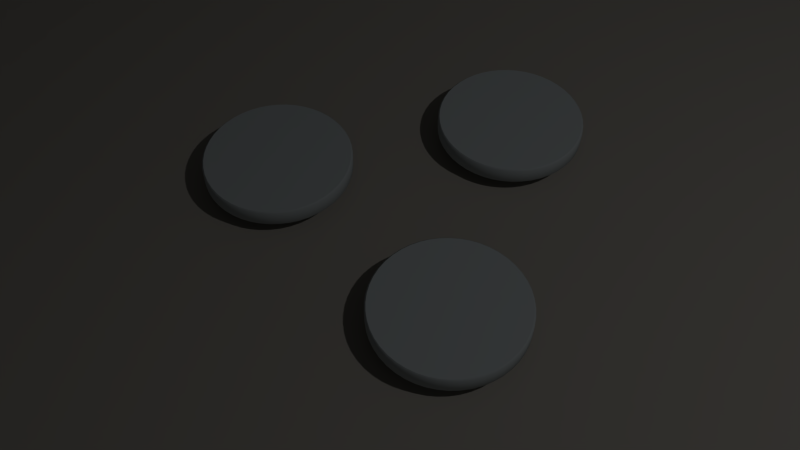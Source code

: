 # Source: Rampage_Icon.blend  (saved by Blender 2.69.0; exported with 4.5.12 LTS)
import bpy
from mathutils import Matrix  # noqa: F401  (used for matrix-valued properties, if any)

bpy.ops.wm.read_factory_settings(use_empty=True)
scene = bpy.context.scene
scene.name = 'Scene'

# ---- collections
col_collection_1 = bpy.data.collections.new('Collection 1'); scene.collection.children.link(col_collection_1)
col_collection_7 = bpy.data.collections.new('Collection 7'); scene.collection.children.link(col_collection_7)

# ---- materials (node trees are filled in below, after node groups)
mat_steel = bpy.data.materials.new('Steel')
mat_steel.alpha_threshold = 0.0
mat_steel.use_transparent_shadow = False
mat_steel.diffuse_color = (0.527, 0.579, 0.598, 1.0)
mat_steel.specular_color = (1.0, 1.0, 0.984)
mat_steel.roughness = 0.5
mat_steel.specular_intensity = 1.0
mat_steel.line_color = (0.0, 0.0, 0.0, 1.0)
mat_material_003 = bpy.data.materials.new('Material.003')
mat_material_003.alpha_threshold = 0.0
mat_material_003.use_transparent_shadow = False
mat_material_003.roughness = 0.5
mat_material_003.line_color = (0.0, 0.0, 0.0, 1.0)
mat_material_002 = bpy.data.materials.new('Material.002')
mat_material_002.alpha_threshold = 0.0
mat_material_002.use_transparent_shadow = False
mat_material_002.roughness = 0.5
mat_material_002.line_color = (0.0, 0.0, 0.0, 1.0)
mat_material_004 = bpy.data.materials.new('Material.004')
mat_material_004.alpha_threshold = 0.0
mat_material_004.use_transparent_shadow = False
mat_material_004.diffuse_color = (0.4385, 0.414, 0.3719, 1.0)
mat_material_004.roughness = 0.5
mat_material_004.line_color = (0.0, 0.0, 0.0, 1.0)
mat_material_001 = bpy.data.materials.new('Material.001')
mat_material_001.alpha_threshold = 0.0
mat_material_001.use_transparent_shadow = False
mat_material_001.roughness = 0.5
mat_material_001.line_color = (0.0, 0.0, 0.0, 1.0)

# ---- material node trees

# ---- world
world_world = bpy.data.worlds.new('World'); scene.world = world_world
world_world.color = (0.01222, 0.01222, 0.01222)
world_world.use_sun_shadow = False
world_world.sun_shadow_jitter_overblur = 0.0
world_world.cycles.sampling_method = 'MANUAL'
world_world.cycles.sample_map_resolution = 256

# ---- cameras
cam_camera = bpy.data.cameras.new('Camera')
cam_camera.clip_end = 100.0
cam_camera.lens = 35.0
cam_camera.sensor_width = 32.0
cam_camera.sensor_height = 18.0
cam_camera.ortho_scale = 7.314
cam_camera.dof.focus_distance = 0.0
cam_camera.dof.aperture_fstop = 128.0

# ---- lights
light_lamp = bpy.data.lights.new('Lamp', 'POINT')
light_lamp.transmission_factor = 0.0
light_lamp.cutoff_distance = 30.0
light_lamp.energy = 100.0
light_lamp.shadow_buffer_clip_start = 1.001
light_lamp.shadow_soft_size = 0.1
light_lamp.shadow_maximum_resolution = 0.006
light_lamp.use_absolute_resolution = True
light_lamp.cycles.use_multiple_importance_sampling = False

# ---- meshes
me_plane_006 = bpy.data.meshes.new('Plane.006')
me_plane_006.from_pydata([(1.0, -1.0, 0.0), (-1.0, -1.0, 0.0), (1.0, 1.0, 0.0), (-1.0, 1.0, 0.0)], [], [(1, 0, 2, 3)])
me_plane_006.materials.append(mat_material_003)
me_plane_006.use_remesh_preserve_volume = False
me_plane_006.use_remesh_preserve_attributes = False
me_plane_006.use_mirror_vertex_groups = False
me_plane_006.update()
me_plane_005 = bpy.data.meshes.new('Plane.005')
me_plane_005.from_pydata([(1.0, -1.0, 0.0), (-1.0, -1.0, 0.0), (1.0, 1.0, 0.0), (-1.0, 1.0, 0.0)], [], [(1, 0, 2, 3)])
me_plane_005.materials.append(mat_material_002)
me_plane_005.use_remesh_preserve_volume = False
me_plane_005.use_remesh_preserve_attributes = False
me_plane_005.use_mirror_vertex_groups = False
me_plane_005.update()
me_plane_001 = bpy.data.meshes.new('Plane.001')
me_plane_001.from_pydata([(1.0, -1.0, 0.0), (-1.0, -1.0, 0.0), (1.0, 1.0, 0.0), (-1.0, 1.0, 0.0)], [], [(1, 0, 2, 3)])
me_plane_001.materials.append(mat_material_004)
me_plane_001.use_remesh_preserve_volume = False
me_plane_001.use_remesh_preserve_attributes = False
me_plane_001.use_mirror_vertex_groups = False
me_plane_001.update()
me_plane = bpy.data.meshes.new('Plane')
me_plane.from_pydata([(1.0, -1.0, 0.0), (-1.0, -1.0, 0.0), (1.0, 1.0, 0.0), (-1.0, 1.0, 0.0)], [], [(1, 0, 2, 3)])
me_plane.materials.append(mat_material_001)
me_plane.use_remesh_preserve_volume = False
me_plane.use_remesh_preserve_attributes = False
me_plane.use_mirror_vertex_groups = False
me_plane.update()

# ---- curves / text
cu_beziercircle = bpy.data.curves.new('BezierCircle', 'CURVE')
cu_beziercircle.dimensions = '2D'
_sp = cu_beziercircle.splines.new('BEZIER'); _sp.bezier_points.add(3)
_sp.bezier_points.foreach_set('co', [-1.0, 0.0, 0.0, 0.0, 1.0, 0.0, 1.0, 0.0, 0.0, 0.0, -1.0, 0.0])
_sp.bezier_points.foreach_set('handle_left', [-1.0, -0.5521, 0.0, -0.5521, 1.0, 0.0, 1.0, 0.5521, 0.0, 0.5521, -1.0, 0.0])
_sp.bezier_points.foreach_set('handle_right', [-1.0, 0.5521, 0.0, 0.5521, 1.0, 0.0, 1.0, -0.5521, 0.0, -0.5521, -1.0, 0.0])
for _p, _l, _r in zip(_sp.bezier_points, ['AUTO', 'AUTO', 'AUTO', 'AUTO'], ['AUTO', 'AUTO', 'AUTO', 'AUTO']): _p.handle_left_type = _l; _p.handle_right_type = _r
_sp.order_u = 0
_sp.order_v = 0
_sp.use_cyclic_u = True
_sp = cu_beziercircle.splines.new('BEZIER'); _sp.bezier_points.add(3)
_sp.bezier_points.foreach_set('co', [-2.65, -2.859, 0.0, -1.65, -1.859, 0.0, -0.6504, -2.859, 0.0, -1.65, -3.859, 0.0])
_sp.bezier_points.foreach_set('handle_left', [-2.65, -3.411, 0.0, -2.203, -1.859, 0.0, -0.6504, -2.307, 0.0, -1.098, -3.859, 0.0])
_sp.bezier_points.foreach_set('handle_right', [-2.65, -2.307, 0.0, -1.098, -1.859, 0.0, -0.6504, -3.411, 0.0, -2.203, -3.859, 0.0])
for _p, _l, _r in zip(_sp.bezier_points, ['AUTO', 'AUTO', 'AUTO', 'AUTO'], ['AUTO', 'AUTO', 'AUTO', 'AUTO']): _p.handle_left_type = _l; _p.handle_right_type = _r
_sp.order_u = 0
_sp.order_v = 0
_sp.use_cyclic_u = True
_sp = cu_beziercircle.splines.new('BEZIER'); _sp.bezier_points.add(3)
_sp.bezier_points.foreach_set('co', [0.6529, -2.859, 0.0, 1.653, -1.859, 0.0, 2.653, -2.859, 0.0, 1.653, -3.859, 0.0])
_sp.bezier_points.foreach_set('handle_left', [0.6529, -3.411, 0.0, 1.101, -1.859, 0.0, 2.653, -2.307, 0.0, 2.205, -3.859, 0.0])
_sp.bezier_points.foreach_set('handle_right', [0.6529, -2.307, 0.0, 2.205, -1.859, 0.0, 2.653, -3.411, 0.0, 1.101, -3.859, 0.0])
for _p, _l, _r in zip(_sp.bezier_points, ['AUTO', 'AUTO', 'AUTO', 'AUTO'], ['AUTO', 'AUTO', 'AUTO', 'AUTO']): _p.handle_left_type = _l; _p.handle_right_type = _r
_sp.order_u = 0
_sp.order_v = 0
_sp.use_cyclic_u = True
cu_beziercircle.materials.append(mat_steel)
cu_beziercircle.use_path = True
cu_beziercircle.use_path_clamp = True
cu_beziercircle.bevel_resolution = 0
cu_beziercircle.extrude = 0.1
cu_beziercircle.bevel_depth = 0.02
cu_beziercircle.fill_mode = 'BOTH'

# ---- objects
ob_lamp = bpy.data.objects.new('Lamp', light_lamp)
ob_camera = bpy.data.objects.new('Camera', cam_camera)
ob_beziercircle = bpy.data.objects.new('BezierCircle', cu_beziercircle)
ob_plane_006 = bpy.data.objects.new('Plane.006', me_plane_006)
ob_plane_005 = bpy.data.objects.new('Plane.005', me_plane_005)
ob_plane_001 = bpy.data.objects.new('Plane.001', me_plane_001)
ob_plane = bpy.data.objects.new('Plane', me_plane)

# ---- transforms, parenting, visibility, modifiers, constraints
ob_lamp.location = (4.076, 1.005, 5.904)
ob_lamp.rotation_euler = (0.6503, 0.05522, 1.866)
ob_lamp.lock_rotations_4d = False
ob_lamp.empty_display_type = 'ARROWS'
ob_lamp.color = (0.0, 0.0, 0.0, 0.0)
ob_lamp.hide_viewport = True
ob_lamp.lineart.crease_threshold = 0.0
ob_camera.location = (2.104, -2.227, 3.371)
ob_camera.rotation_euler = (0.6789, -9.461e-05, 0.8214)
ob_camera.lock_rotations_4d = False
ob_camera.empty_display_type = 'ARROWS'
ob_camera.color = (0.0, 0.0, 0.0, 0.0)
ob_camera.hide_viewport = True
ob_camera.display_type = 'WIRE'
ob_camera.lineart.crease_threshold = 0.0
ob_beziercircle.location = (-0.0007017, 0.5503, 0.0)
ob_beziercircle.scale = (0.3848, 0.3848, 0.3848)
ob_beziercircle.lineart.crease_threshold = 0.0
ob_plane_006.location = (-2.19, 2.22, 0.7225)
ob_plane_006.rotation_euler = (0.6675, 1.571, 0.0)
ob_plane_006.scale = (0.4553, 0.4553, 0.4553)
ob_plane_006.hide_viewport = True
ob_plane_006.lineart.crease_threshold = 0.0
ob_plane_005.location = (2.306, 1.803, 0.8122)
ob_plane_005.rotation_euler = (-1.571, 0.0, 2.266)
ob_plane_005.scale = (0.6129, 0.6129, 0.6129)
ob_plane_005.hide_viewport = True
ob_plane_005.lineart.crease_threshold = 0.0
ob_plane_001.location = (0.004591, 0.02728, -0.121)
ob_plane_001.scale = (6.75, 6.75, 6.75)
ob_plane_001.hide_viewport = True
ob_plane_001.lineart.crease_threshold = 0.0
ob_plane.location = (0.03513, -1.734, 3.842)
ob_plane.rotation_euler = (0.439, 1.175e-16, 1.985e-17)
ob_plane.scale = (0.9269, 0.9269, 0.9269)
ob_plane.hide_viewport = True
ob_plane.lineart.crease_threshold = 0.0

# ---- collection membership
col_collection_1.objects.link(ob_lamp)
col_collection_1.objects.link(ob_camera)
col_collection_7.objects.link(ob_beziercircle)
col_collection_7.objects.link(ob_plane_006)
col_collection_7.objects.link(ob_plane_005)
col_collection_7.objects.link(ob_plane_001)
col_collection_7.objects.link(ob_plane)

# ---- scene / render settings (as saved in the file)
scene.camera = ob_camera
scene.frame_start = 1; scene.frame_end = 250; scene.frame_set(117)
scene.render.engine = 'BLENDER_EEVEE_NEXT'
scene.render.image_settings.compression = 90
scene.render.resolution_percentage = 50
scene.render.dither_intensity = 0.0
scene.cycles.use_denoising = False
scene.cycles.samples = 10
scene.cycles.sampling_pattern = 'TABULATED_SOBOL'
scene.cycles.light_sampling_threshold = 0.0
scene.cycles.use_adaptive_sampling = False
scene.cycles.use_light_tree = False
scene.cycles.blur_glossy = 0.0
scene.cycles.volume_bounces = 1
scene.cycles.pixel_filter_type = 'GAUSSIAN'
scene.cycles.sample_clamp_indirect = 0.0
scene.view_settings.view_transform = 'Standard'
bpy.context.view_layer.update()
